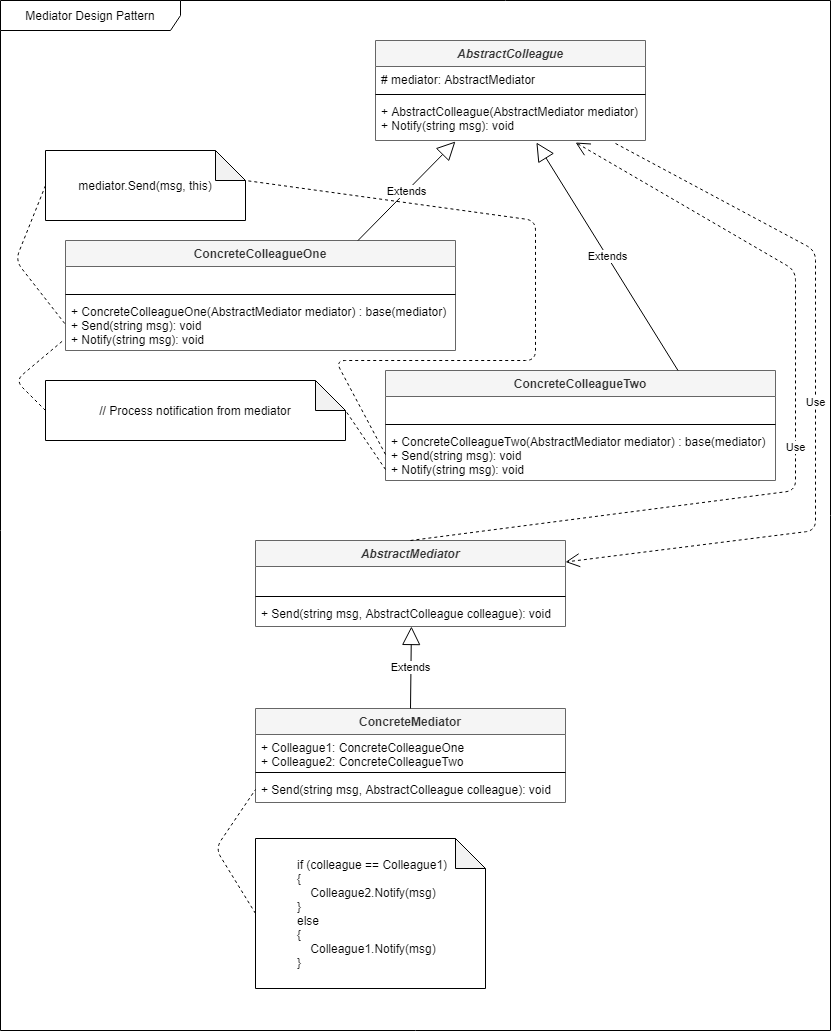

The diagram above was exported from draw.io. Its source (the exported page's mxGraphModel, read from the mxfile embedded in the PNG):
<mxGraphModel dx="1422" dy="762" grid="1" gridSize="10" guides="1" tooltips="1" connect="1" arrows="1" fold="1" page="1" pageScale="1" pageWidth="850" pageHeight="1100" math="0" shadow="0">
  <root>
    <mxCell id="0" />
    <mxCell id="1" parent="0" />
    <mxCell id="Fjqh8OmsJ4QsNQQkYD7_-37" value="Mediator Design Pattern" style="shape=umlFrame;whiteSpace=wrap;html=1;width=180;height=30;" vertex="1" parent="1">
      <mxGeometry x="10" y="10" width="830" height="1030" as="geometry" />
    </mxCell>
    <mxCell id="Fjqh8OmsJ4QsNQQkYD7_-1" value="AbstractMediator" style="swimlane;fontStyle=3;align=center;verticalAlign=top;childLayout=stackLayout;horizontal=1;startSize=26;horizontalStack=0;resizeParent=1;resizeParentMax=0;resizeLast=0;collapsible=1;marginBottom=0;fillColor=#f5f5f5;strokeColor=#666666;fontColor=#333333;" vertex="1" parent="1">
      <mxGeometry x="265" y="550" width="310" height="86" as="geometry" />
    </mxCell>
    <mxCell id="Fjqh8OmsJ4QsNQQkYD7_-2" value=" " style="text;strokeColor=none;fillColor=none;align=left;verticalAlign=top;spacingLeft=4;spacingRight=4;overflow=hidden;rotatable=0;points=[[0,0.5],[1,0.5]];portConstraint=eastwest;" vertex="1" parent="Fjqh8OmsJ4QsNQQkYD7_-1">
      <mxGeometry y="26" width="310" height="26" as="geometry" />
    </mxCell>
    <mxCell id="Fjqh8OmsJ4QsNQQkYD7_-3" value="" style="line;strokeWidth=1;fillColor=none;align=left;verticalAlign=middle;spacingTop=-1;spacingLeft=3;spacingRight=3;rotatable=0;labelPosition=right;points=[];portConstraint=eastwest;" vertex="1" parent="Fjqh8OmsJ4QsNQQkYD7_-1">
      <mxGeometry y="52" width="310" height="8" as="geometry" />
    </mxCell>
    <mxCell id="Fjqh8OmsJ4QsNQQkYD7_-4" value="+ Send(string msg, AbstractColleague colleague): void" style="text;strokeColor=none;fillColor=none;align=left;verticalAlign=top;spacingLeft=4;spacingRight=4;overflow=hidden;rotatable=0;points=[[0,0.5],[1,0.5]];portConstraint=eastwest;" vertex="1" parent="Fjqh8OmsJ4QsNQQkYD7_-1">
      <mxGeometry y="60" width="310" height="26" as="geometry" />
    </mxCell>
    <mxCell id="Fjqh8OmsJ4QsNQQkYD7_-5" value="AbstractColleague" style="swimlane;fontStyle=3;align=center;verticalAlign=top;childLayout=stackLayout;horizontal=1;startSize=26;horizontalStack=0;resizeParent=1;resizeParentMax=0;resizeLast=0;collapsible=1;marginBottom=0;fillColor=#f5f5f5;strokeColor=#666666;fontColor=#333333;" vertex="1" parent="1">
      <mxGeometry x="385" y="50" width="270" height="100" as="geometry" />
    </mxCell>
    <mxCell id="Fjqh8OmsJ4QsNQQkYD7_-6" value="# mediator: AbstractMediator" style="text;strokeColor=none;fillColor=none;align=left;verticalAlign=top;spacingLeft=4;spacingRight=4;overflow=hidden;rotatable=0;points=[[0,0.5],[1,0.5]];portConstraint=eastwest;" vertex="1" parent="Fjqh8OmsJ4QsNQQkYD7_-5">
      <mxGeometry y="26" width="270" height="24" as="geometry" />
    </mxCell>
    <mxCell id="Fjqh8OmsJ4QsNQQkYD7_-7" value="" style="line;strokeWidth=1;fillColor=none;align=left;verticalAlign=middle;spacingTop=-1;spacingLeft=3;spacingRight=3;rotatable=0;labelPosition=right;points=[];portConstraint=eastwest;" vertex="1" parent="Fjqh8OmsJ4QsNQQkYD7_-5">
      <mxGeometry y="50" width="270" height="8" as="geometry" />
    </mxCell>
    <mxCell id="Fjqh8OmsJ4QsNQQkYD7_-8" value="+ AbstractColleague(AbstractMediator mediator)&#10;+ Notify(string msg): void" style="text;strokeColor=none;fillColor=none;align=left;verticalAlign=top;spacingLeft=4;spacingRight=4;overflow=hidden;rotatable=0;points=[[0,0.5],[1,0.5]];portConstraint=eastwest;" vertex="1" parent="Fjqh8OmsJ4QsNQQkYD7_-5">
      <mxGeometry y="58" width="270" height="42" as="geometry" />
    </mxCell>
    <mxCell id="Fjqh8OmsJ4QsNQQkYD7_-11" value="ConcreteMediator" style="swimlane;fontStyle=1;align=center;verticalAlign=top;childLayout=stackLayout;horizontal=1;startSize=26;horizontalStack=0;resizeParent=1;resizeParentMax=0;resizeLast=0;collapsible=1;marginBottom=0;fillColor=#f5f5f5;strokeColor=#666666;fontColor=#333333;" vertex="1" parent="1">
      <mxGeometry x="265" y="718" width="310" height="94" as="geometry" />
    </mxCell>
    <mxCell id="Fjqh8OmsJ4QsNQQkYD7_-12" value="+ Colleague1: ConcreteColleagueOne&#10;+ Colleague2: ConcreteColleagueTwo" style="text;strokeColor=none;fillColor=none;align=left;verticalAlign=top;spacingLeft=4;spacingRight=4;overflow=hidden;rotatable=0;points=[[0,0.5],[1,0.5]];portConstraint=eastwest;" vertex="1" parent="Fjqh8OmsJ4QsNQQkYD7_-11">
      <mxGeometry y="26" width="310" height="34" as="geometry" />
    </mxCell>
    <mxCell id="Fjqh8OmsJ4QsNQQkYD7_-13" value="" style="line;strokeWidth=1;fillColor=none;align=left;verticalAlign=middle;spacingTop=-1;spacingLeft=3;spacingRight=3;rotatable=0;labelPosition=right;points=[];portConstraint=eastwest;" vertex="1" parent="Fjqh8OmsJ4QsNQQkYD7_-11">
      <mxGeometry y="60" width="310" height="8" as="geometry" />
    </mxCell>
    <mxCell id="Fjqh8OmsJ4QsNQQkYD7_-14" value="+ Send(string msg, AbstractColleague colleague): void" style="text;strokeColor=none;fillColor=none;align=left;verticalAlign=top;spacingLeft=4;spacingRight=4;overflow=hidden;rotatable=0;points=[[0,0.5],[1,0.5]];portConstraint=eastwest;" vertex="1" parent="Fjqh8OmsJ4QsNQQkYD7_-11">
      <mxGeometry y="68" width="310" height="26" as="geometry" />
    </mxCell>
    <mxCell id="Fjqh8OmsJ4QsNQQkYD7_-15" value="&amp;nbsp; &amp;nbsp; &amp;nbsp; &amp;nbsp; &amp;nbsp; &amp;nbsp; if (colleague == Colleague1)&lt;br&gt;&amp;nbsp; &amp;nbsp; &amp;nbsp; &amp;nbsp; &amp;nbsp; &amp;nbsp; {&lt;br&gt;&amp;nbsp; &amp;nbsp; &amp;nbsp; &amp;nbsp; &amp;nbsp; &amp;nbsp; &amp;nbsp; &amp;nbsp; Colleague2.Notify(msg)&lt;br&gt;&amp;nbsp; &amp;nbsp; &amp;nbsp; &amp;nbsp; &amp;nbsp; &amp;nbsp; }&lt;br&gt;&amp;nbsp; &amp;nbsp; &amp;nbsp; &amp;nbsp; &amp;nbsp; &amp;nbsp; else&lt;br&gt;&amp;nbsp; &amp;nbsp; &amp;nbsp; &amp;nbsp; &amp;nbsp; &amp;nbsp; {&lt;br&gt;&amp;nbsp; &amp;nbsp; &amp;nbsp; &amp;nbsp; &amp;nbsp; &amp;nbsp; &amp;nbsp; &amp;nbsp; Colleague1.Notify(msg)&lt;br&gt;&amp;nbsp; &amp;nbsp; &amp;nbsp; &amp;nbsp; &amp;nbsp; &amp;nbsp; }" style="shape=note;whiteSpace=wrap;html=1;backgroundOutline=1;darkOpacity=0.05;align=left;" vertex="1" parent="1">
      <mxGeometry x="265" y="848" width="230" height="150" as="geometry" />
    </mxCell>
    <mxCell id="Fjqh8OmsJ4QsNQQkYD7_-16" value="" style="endArrow=none;dashed=1;html=1;entryX=0;entryY=0.5;entryDx=0;entryDy=0;exitX=0;exitY=0.5;exitDx=0;exitDy=0;exitPerimeter=0;" edge="1" parent="1" source="Fjqh8OmsJ4QsNQQkYD7_-15" target="Fjqh8OmsJ4QsNQQkYD7_-14">
      <mxGeometry width="50" height="50" relative="1" as="geometry">
        <mxPoint x="185" y="862" as="sourcePoint" />
        <mxPoint x="235" y="812" as="targetPoint" />
        <Array as="points">
          <mxPoint x="225" y="858" />
        </Array>
      </mxGeometry>
    </mxCell>
    <mxCell id="Fjqh8OmsJ4QsNQQkYD7_-17" value="Extends" style="endArrow=block;endSize=16;endFill=0;html=1;entryX=0.503;entryY=1;entryDx=0;entryDy=0;entryPerimeter=0;exitX=0.5;exitY=0;exitDx=0;exitDy=0;" edge="1" parent="1" source="Fjqh8OmsJ4QsNQQkYD7_-11" target="Fjqh8OmsJ4QsNQQkYD7_-4">
      <mxGeometry width="160" relative="1" as="geometry">
        <mxPoint x="515" y="768" as="sourcePoint" />
        <mxPoint x="675" y="768" as="targetPoint" />
      </mxGeometry>
    </mxCell>
    <mxCell id="Fjqh8OmsJ4QsNQQkYD7_-18" value="ConcreteColleagueOne" style="swimlane;fontStyle=1;align=center;verticalAlign=top;childLayout=stackLayout;horizontal=1;startSize=26;horizontalStack=0;resizeParent=1;resizeParentMax=0;resizeLast=0;collapsible=1;marginBottom=0;fillColor=#f5f5f5;strokeColor=#666666;fontColor=#333333;" vertex="1" parent="1">
      <mxGeometry x="75" y="250" width="390" height="110" as="geometry" />
    </mxCell>
    <mxCell id="Fjqh8OmsJ4QsNQQkYD7_-19" value=" " style="text;strokeColor=none;fillColor=none;align=left;verticalAlign=top;spacingLeft=4;spacingRight=4;overflow=hidden;rotatable=0;points=[[0,0.5],[1,0.5]];portConstraint=eastwest;" vertex="1" parent="Fjqh8OmsJ4QsNQQkYD7_-18">
      <mxGeometry y="26" width="390" height="24" as="geometry" />
    </mxCell>
    <mxCell id="Fjqh8OmsJ4QsNQQkYD7_-20" value="" style="line;strokeWidth=1;fillColor=none;align=left;verticalAlign=middle;spacingTop=-1;spacingLeft=3;spacingRight=3;rotatable=0;labelPosition=right;points=[];portConstraint=eastwest;" vertex="1" parent="Fjqh8OmsJ4QsNQQkYD7_-18">
      <mxGeometry y="50" width="390" height="8" as="geometry" />
    </mxCell>
    <mxCell id="Fjqh8OmsJ4QsNQQkYD7_-21" value="+ ConcreteColleagueOne(AbstractMediator mediator) : base(mediator)&#10;+ Send(string msg): void&#10;+ Notify(string msg): void" style="text;strokeColor=none;fillColor=none;align=left;verticalAlign=top;spacingLeft=4;spacingRight=4;overflow=hidden;rotatable=0;points=[[0,0.5],[1,0.5]];portConstraint=eastwest;" vertex="1" parent="Fjqh8OmsJ4QsNQQkYD7_-18">
      <mxGeometry y="58" width="390" height="52" as="geometry" />
    </mxCell>
    <mxCell id="Fjqh8OmsJ4QsNQQkYD7_-22" value="mediator.Send(msg, this)" style="shape=note;whiteSpace=wrap;html=1;backgroundOutline=1;darkOpacity=0.05;" vertex="1" parent="1">
      <mxGeometry x="55" y="160" width="200" height="70" as="geometry" />
    </mxCell>
    <mxCell id="Fjqh8OmsJ4QsNQQkYD7_-23" value="// Process notification from mediator" style="shape=note;whiteSpace=wrap;html=1;backgroundOutline=1;darkOpacity=0.05;" vertex="1" parent="1">
      <mxGeometry x="55" y="390" width="300" height="60" as="geometry" />
    </mxCell>
    <mxCell id="Fjqh8OmsJ4QsNQQkYD7_-24" value="ConcreteColleagueTwo" style="swimlane;fontStyle=1;align=center;verticalAlign=top;childLayout=stackLayout;horizontal=1;startSize=26;horizontalStack=0;resizeParent=1;resizeParentMax=0;resizeLast=0;collapsible=1;marginBottom=0;fillColor=#f5f5f5;strokeColor=#666666;fontColor=#333333;" vertex="1" parent="1">
      <mxGeometry x="395" y="380" width="390" height="110" as="geometry" />
    </mxCell>
    <mxCell id="Fjqh8OmsJ4QsNQQkYD7_-25" value=" " style="text;strokeColor=none;fillColor=none;align=left;verticalAlign=top;spacingLeft=4;spacingRight=4;overflow=hidden;rotatable=0;points=[[0,0.5],[1,0.5]];portConstraint=eastwest;" vertex="1" parent="Fjqh8OmsJ4QsNQQkYD7_-24">
      <mxGeometry y="26" width="390" height="24" as="geometry" />
    </mxCell>
    <mxCell id="Fjqh8OmsJ4QsNQQkYD7_-26" value="" style="line;strokeWidth=1;fillColor=none;align=left;verticalAlign=middle;spacingTop=-1;spacingLeft=3;spacingRight=3;rotatable=0;labelPosition=right;points=[];portConstraint=eastwest;" vertex="1" parent="Fjqh8OmsJ4QsNQQkYD7_-24">
      <mxGeometry y="50" width="390" height="8" as="geometry" />
    </mxCell>
    <mxCell id="Fjqh8OmsJ4QsNQQkYD7_-27" value="+ ConcreteColleagueTwo(AbstractMediator mediator) : base(mediator)&#10;+ Send(string msg): void&#10;+ Notify(string msg): void" style="text;strokeColor=none;fillColor=none;align=left;verticalAlign=top;spacingLeft=4;spacingRight=4;overflow=hidden;rotatable=0;points=[[0,0.5],[1,0.5]];portConstraint=eastwest;" vertex="1" parent="Fjqh8OmsJ4QsNQQkYD7_-24">
      <mxGeometry y="58" width="390" height="52" as="geometry" />
    </mxCell>
    <mxCell id="Fjqh8OmsJ4QsNQQkYD7_-28" value="Extends" style="endArrow=block;endSize=16;endFill=0;html=1;entryX=0.296;entryY=1.024;entryDx=0;entryDy=0;entryPerimeter=0;exitX=0.75;exitY=0;exitDx=0;exitDy=0;" edge="1" parent="1" source="Fjqh8OmsJ4QsNQQkYD7_-18" target="Fjqh8OmsJ4QsNQQkYD7_-8">
      <mxGeometry width="160" relative="1" as="geometry">
        <mxPoint x="255" y="180" as="sourcePoint" />
        <mxPoint x="415" y="180" as="targetPoint" />
      </mxGeometry>
    </mxCell>
    <mxCell id="Fjqh8OmsJ4QsNQQkYD7_-29" value="Extends" style="endArrow=block;endSize=16;endFill=0;html=1;exitX=0.75;exitY=0;exitDx=0;exitDy=0;entryX=0.596;entryY=1.048;entryDx=0;entryDy=0;entryPerimeter=0;" edge="1" parent="1" source="Fjqh8OmsJ4QsNQQkYD7_-24" target="Fjqh8OmsJ4QsNQQkYD7_-8">
      <mxGeometry width="160" relative="1" as="geometry">
        <mxPoint x="430" y="310" as="sourcePoint" />
        <mxPoint x="590" y="310" as="targetPoint" />
        <Array as="points" />
      </mxGeometry>
    </mxCell>
    <mxCell id="Fjqh8OmsJ4QsNQQkYD7_-30" value="" style="endArrow=none;dashed=1;html=1;entryX=0;entryY=0.5;entryDx=0;entryDy=0;exitX=0;exitY=0.5;exitDx=0;exitDy=0;exitPerimeter=0;" edge="1" parent="1" source="Fjqh8OmsJ4QsNQQkYD7_-22" target="Fjqh8OmsJ4QsNQQkYD7_-21">
      <mxGeometry width="50" height="50" relative="1" as="geometry">
        <mxPoint x="-35" y="410" as="sourcePoint" />
        <mxPoint x="15" y="360" as="targetPoint" />
        <Array as="points">
          <mxPoint x="25" y="270" />
        </Array>
      </mxGeometry>
    </mxCell>
    <mxCell id="Fjqh8OmsJ4QsNQQkYD7_-32" value="" style="endArrow=none;dashed=1;html=1;exitX=0;exitY=0.5;exitDx=0;exitDy=0;entryX=0;entryY=0;entryDx=200;entryDy=30;entryPerimeter=0;" edge="1" parent="1" source="Fjqh8OmsJ4QsNQQkYD7_-27" target="Fjqh8OmsJ4QsNQQkYD7_-22">
      <mxGeometry width="50" height="50" relative="1" as="geometry">
        <mxPoint x="25" y="300" as="sourcePoint" />
        <mxPoint x="75" y="250" as="targetPoint" />
        <Array as="points">
          <mxPoint x="345" y="370" />
          <mxPoint x="545" y="370" />
          <mxPoint x="545" y="230" />
        </Array>
      </mxGeometry>
    </mxCell>
    <mxCell id="Fjqh8OmsJ4QsNQQkYD7_-33" value="" style="endArrow=none;dashed=1;html=1;exitX=0;exitY=0.5;exitDx=0;exitDy=0;exitPerimeter=0;entryX=-0.003;entryY=0.788;entryDx=0;entryDy=0;entryPerimeter=0;" edge="1" parent="1" source="Fjqh8OmsJ4QsNQQkYD7_-23" target="Fjqh8OmsJ4QsNQQkYD7_-21">
      <mxGeometry width="50" height="50" relative="1" as="geometry">
        <mxPoint x="5" y="400" as="sourcePoint" />
        <mxPoint x="15" y="334" as="targetPoint" />
        <Array as="points">
          <mxPoint x="25" y="390" />
        </Array>
      </mxGeometry>
    </mxCell>
    <mxCell id="Fjqh8OmsJ4QsNQQkYD7_-34" value="" style="endArrow=none;dashed=1;html=1;exitX=0;exitY=0.788;exitDx=0;exitDy=0;exitPerimeter=0;entryX=0;entryY=0;entryDx=300;entryDy=30;entryPerimeter=0;" edge="1" parent="1" source="Fjqh8OmsJ4QsNQQkYD7_-27" target="Fjqh8OmsJ4QsNQQkYD7_-23">
      <mxGeometry width="50" height="50" relative="1" as="geometry">
        <mxPoint x="235" y="410" as="sourcePoint" />
        <mxPoint x="285" y="360" as="targetPoint" />
      </mxGeometry>
    </mxCell>
    <mxCell id="Fjqh8OmsJ4QsNQQkYD7_-35" value="Use" style="endArrow=open;endSize=12;dashed=1;html=1;exitX=0.5;exitY=0;exitDx=0;exitDy=0;entryX=0.741;entryY=1.048;entryDx=0;entryDy=0;entryPerimeter=0;" edge="1" parent="1" source="Fjqh8OmsJ4QsNQQkYD7_-1" target="Fjqh8OmsJ4QsNQQkYD7_-8">
      <mxGeometry width="160" relative="1" as="geometry">
        <mxPoint x="325" y="440" as="sourcePoint" />
        <mxPoint x="485" y="440" as="targetPoint" />
        <Array as="points">
          <mxPoint x="805" y="500" />
          <mxPoint x="805" y="280" />
        </Array>
      </mxGeometry>
    </mxCell>
    <mxCell id="Fjqh8OmsJ4QsNQQkYD7_-36" value="Use" style="endArrow=open;endSize=12;dashed=1;html=1;exitX=0.889;exitY=1.071;exitDx=0;exitDy=0;exitPerimeter=0;entryX=1;entryY=0.25;entryDx=0;entryDy=0;" edge="1" parent="1" source="Fjqh8OmsJ4QsNQQkYD7_-8" target="Fjqh8OmsJ4QsNQQkYD7_-1">
      <mxGeometry width="160" relative="1" as="geometry">
        <mxPoint x="325" y="440" as="sourcePoint" />
        <mxPoint x="485" y="440" as="targetPoint" />
        <Array as="points">
          <mxPoint x="825" y="260" />
          <mxPoint x="825" y="540" />
        </Array>
      </mxGeometry>
    </mxCell>
  </root>
</mxGraphModel>